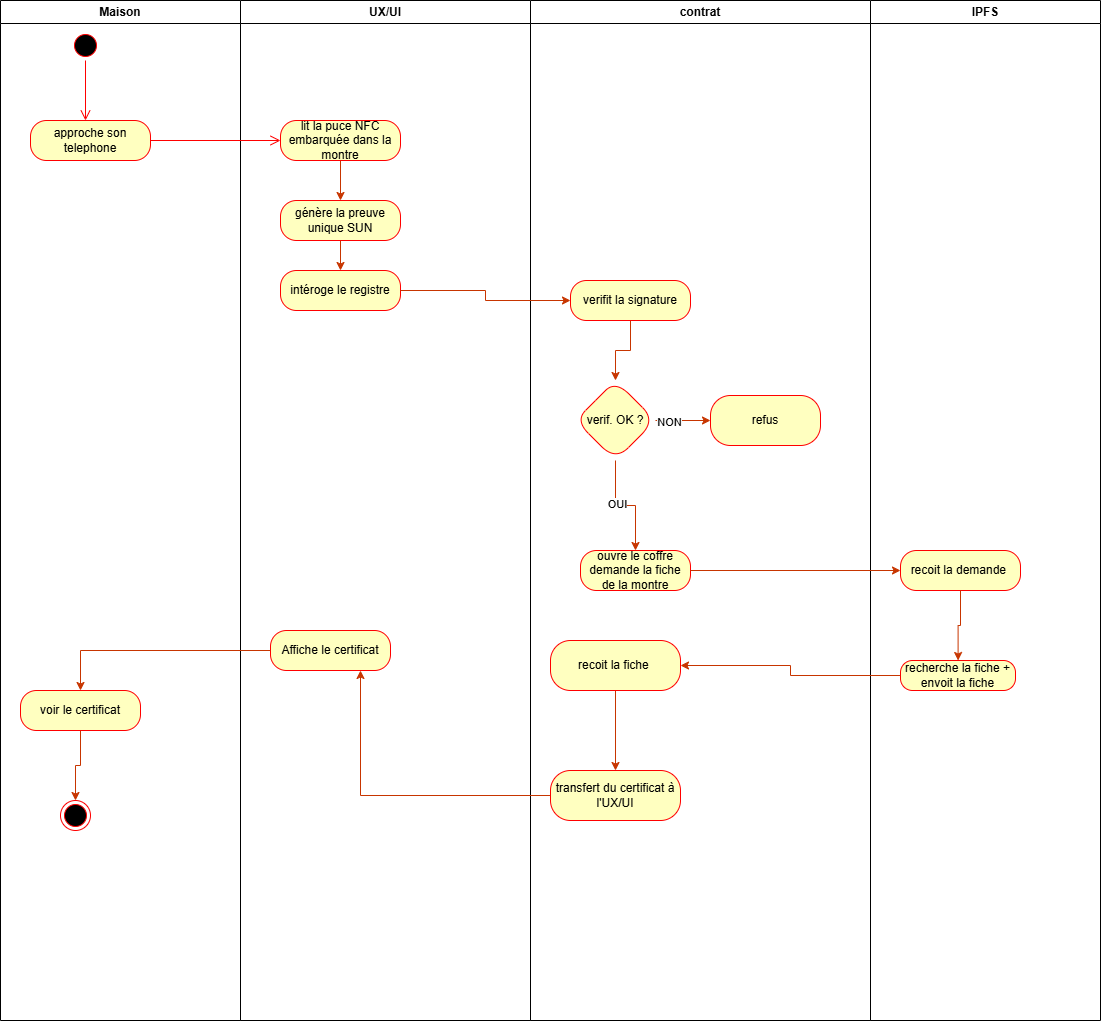

The diagram above was exported from draw.io. Its source (the exported page's mxGraphModel, read from the mxfile embedded in the PNG):
<mxGraphModel dx="1544" dy="1002" grid="1" gridSize="10" guides="1" tooltips="1" connect="1" arrows="1" fold="1" page="1" pageScale="1" pageWidth="827" pageHeight="1169" math="0" shadow="0">
  <root>
    <mxCell id="0" />
    <mxCell id="1" parent="0" />
    <mxCell id="Avmk24UrDZ0jjIZuxg9c-1" parent="1" style="swimlane;whiteSpace=wrap;html=1;" value="Maison" vertex="1">
      <mxGeometry height="1020" width="240" x="10" y="20" as="geometry" />
    </mxCell>
    <mxCell id="Avmk24UrDZ0jjIZuxg9c-6" parent="Avmk24UrDZ0jjIZuxg9c-1" style="ellipse;html=1;shape=startState;fillColor=#000000;strokeColor=#ff0000;" value="" vertex="1">
      <mxGeometry height="30" width="30" x="70" y="30" as="geometry" />
    </mxCell>
    <mxCell id="Avmk24UrDZ0jjIZuxg9c-7" edge="1" parent="Avmk24UrDZ0jjIZuxg9c-1" source="Avmk24UrDZ0jjIZuxg9c-6" style="edgeStyle=orthogonalEdgeStyle;html=1;verticalAlign=bottom;endArrow=open;endSize=8;strokeColor=#ff0000;rounded=0;" value="">
      <mxGeometry relative="1" as="geometry">
        <mxPoint x="85" y="120" as="targetPoint" />
      </mxGeometry>
    </mxCell>
    <mxCell id="Avmk24UrDZ0jjIZuxg9c-8" parent="Avmk24UrDZ0jjIZuxg9c-1" style="rounded=1;whiteSpace=wrap;html=1;arcSize=40;fontColor=#000000;fillColor=#ffffc0;strokeColor=#ff0000;" value="approche son telephone" vertex="1">
      <mxGeometry height="40" width="120" x="30" y="120" as="geometry" />
    </mxCell>
    <mxCell id="Avmk24UrDZ0jjIZuxg9c-85" edge="1" parent="Avmk24UrDZ0jjIZuxg9c-1" source="Avmk24UrDZ0jjIZuxg9c-81" style="edgeStyle=orthogonalEdgeStyle;rounded=0;orthogonalLoop=1;jettySize=auto;html=1;fillColor=#fa6800;strokeColor=#C73500;" target="Avmk24UrDZ0jjIZuxg9c-83" value="">
      <mxGeometry relative="1" as="geometry" />
    </mxCell>
    <mxCell id="Avmk24UrDZ0jjIZuxg9c-81" parent="Avmk24UrDZ0jjIZuxg9c-1" style="whiteSpace=wrap;html=1;fillColor=#ffffc0;strokeColor=#ff0000;fontColor=#000000;rounded=1;arcSize=40;" value="voir le certificat" vertex="1">
      <mxGeometry height="40" width="120" x="20" y="690" as="geometry" />
    </mxCell>
    <mxCell id="Avmk24UrDZ0jjIZuxg9c-83" parent="Avmk24UrDZ0jjIZuxg9c-1" style="ellipse;html=1;shape=endState;fillColor=#000000;strokeColor=#ff0000;" value="" vertex="1">
      <mxGeometry height="30" width="30" x="60" y="800" as="geometry" />
    </mxCell>
    <mxCell id="Avmk24UrDZ0jjIZuxg9c-2" parent="1" style="swimlane;whiteSpace=wrap;html=1;" value="UX/UI" vertex="1">
      <mxGeometry height="1020" width="290" x="250" y="20" as="geometry" />
    </mxCell>
    <mxCell id="Avmk24UrDZ0jjIZuxg9c-86" edge="1" parent="Avmk24UrDZ0jjIZuxg9c-2" source="Avmk24UrDZ0jjIZuxg9c-10" style="edgeStyle=orthogonalEdgeStyle;rounded=0;orthogonalLoop=1;jettySize=auto;html=1;fillColor=#fa6800;strokeColor=#C73500;" target="Avmk24UrDZ0jjIZuxg9c-11" value="">
      <mxGeometry relative="1" as="geometry" />
    </mxCell>
    <mxCell id="Avmk24UrDZ0jjIZuxg9c-10" parent="Avmk24UrDZ0jjIZuxg9c-2" style="rounded=1;whiteSpace=wrap;html=1;arcSize=40;fontColor=#000000;fillColor=#ffffc0;strokeColor=#ff0000;" value="lit la puce NFC embarquée dans la montre" vertex="1">
      <mxGeometry height="40" width="120" x="40" y="120" as="geometry" />
    </mxCell>
    <mxCell id="Avmk24UrDZ0jjIZuxg9c-14" parent="Avmk24UrDZ0jjIZuxg9c-2" style="rounded=1;whiteSpace=wrap;html=1;arcSize=40;fontColor=#000000;fillColor=#ffffc0;strokeColor=#ff0000;" value="intéroge le registre" vertex="1">
      <mxGeometry height="40" width="120" x="40" y="270" as="geometry" />
    </mxCell>
    <mxCell id="Avmk24UrDZ0jjIZuxg9c-88" edge="1" parent="Avmk24UrDZ0jjIZuxg9c-2" source="Avmk24UrDZ0jjIZuxg9c-11" style="edgeStyle=orthogonalEdgeStyle;rounded=0;orthogonalLoop=1;jettySize=auto;html=1;fillColor=#fa6800;strokeColor=#C73500;" target="Avmk24UrDZ0jjIZuxg9c-14" value="">
      <mxGeometry relative="1" as="geometry" />
    </mxCell>
    <mxCell id="Avmk24UrDZ0jjIZuxg9c-11" parent="Avmk24UrDZ0jjIZuxg9c-2" style="rounded=1;whiteSpace=wrap;html=1;arcSize=40;fontColor=#000000;fillColor=#ffffc0;strokeColor=#ff0000;" value="génère la preuve unique SUN" vertex="1">
      <mxGeometry height="40" width="120" x="40" y="200" as="geometry" />
    </mxCell>
    <mxCell id="Avmk24UrDZ0jjIZuxg9c-79" parent="Avmk24UrDZ0jjIZuxg9c-2" style="whiteSpace=wrap;html=1;fillColor=#ffffc0;strokeColor=#ff0000;fontColor=#000000;rounded=1;arcSize=40;" value="Affiche le certificat" vertex="1">
      <mxGeometry height="40" width="120" x="30" y="630" as="geometry" />
    </mxCell>
    <mxCell id="Avmk24UrDZ0jjIZuxg9c-4" parent="1" style="swimlane;whiteSpace=wrap;html=1;" value="contrat" vertex="1">
      <mxGeometry height="1020" width="340" x="540" y="20" as="geometry" />
    </mxCell>
    <mxCell id="Avmk24UrDZ0jjIZuxg9c-68" edge="1" parent="Avmk24UrDZ0jjIZuxg9c-4" source="Avmk24UrDZ0jjIZuxg9c-65" style="edgeStyle=orthogonalEdgeStyle;rounded=0;orthogonalLoop=1;jettySize=auto;html=1;fillColor=#fa6800;strokeColor=#C73500;" target="Avmk24UrDZ0jjIZuxg9c-67" value="">
      <mxGeometry relative="1" as="geometry" />
    </mxCell>
    <mxCell id="Avmk24UrDZ0jjIZuxg9c-65" parent="Avmk24UrDZ0jjIZuxg9c-4" style="rounded=1;whiteSpace=wrap;html=1;arcSize=40;fontColor=#000000;fillColor=#ffffc0;strokeColor=#ff0000;" value="verifit la signature" vertex="1">
      <mxGeometry height="40" width="120" x="40" y="280" as="geometry" />
    </mxCell>
    <mxCell id="Avmk24UrDZ0jjIZuxg9c-70" edge="1" parent="Avmk24UrDZ0jjIZuxg9c-4" source="Avmk24UrDZ0jjIZuxg9c-67" style="edgeStyle=orthogonalEdgeStyle;rounded=0;orthogonalLoop=1;jettySize=auto;html=1;fillColor=#fa6800;strokeColor=#C73500;" target="Avmk24UrDZ0jjIZuxg9c-69" value="">
      <mxGeometry relative="1" as="geometry" />
    </mxCell>
    <mxCell id="Avmk24UrDZ0jjIZuxg9c-90" connectable="0" parent="Avmk24UrDZ0jjIZuxg9c-70" style="edgeLabel;html=1;align=center;verticalAlign=middle;resizable=0;points=[];" value="NON" vertex="1">
      <mxGeometry relative="1" x="-0.4844" y="-1" as="geometry">
        <mxPoint x="-1" as="offset" />
      </mxGeometry>
    </mxCell>
    <mxCell id="Avmk24UrDZ0jjIZuxg9c-72" edge="1" parent="Avmk24UrDZ0jjIZuxg9c-4" source="Avmk24UrDZ0jjIZuxg9c-67" style="edgeStyle=orthogonalEdgeStyle;rounded=0;orthogonalLoop=1;jettySize=auto;html=1;fillColor=#fa6800;strokeColor=#C73500;" target="Avmk24UrDZ0jjIZuxg9c-71" value="">
      <mxGeometry relative="1" as="geometry" />
    </mxCell>
    <mxCell id="Avmk24UrDZ0jjIZuxg9c-91" connectable="0" parent="Avmk24UrDZ0jjIZuxg9c-72" style="edgeLabel;html=1;align=center;verticalAlign=middle;resizable=0;points=[];" value="OUI" vertex="1">
      <mxGeometry relative="1" x="-0.2281" y="1" as="geometry">
        <mxPoint y="1" as="offset" />
      </mxGeometry>
    </mxCell>
    <mxCell id="Avmk24UrDZ0jjIZuxg9c-67" parent="Avmk24UrDZ0jjIZuxg9c-4" style="rhombus;whiteSpace=wrap;html=1;fillColor=#ffffc0;strokeColor=#ff0000;fontColor=#000000;rounded=1;arcSize=40;" value="verif. OK ?" vertex="1">
      <mxGeometry height="80" width="80" x="45" y="380" as="geometry" />
    </mxCell>
    <mxCell id="Avmk24UrDZ0jjIZuxg9c-69" parent="Avmk24UrDZ0jjIZuxg9c-4" style="whiteSpace=wrap;html=1;fillColor=#ffffc0;strokeColor=#ff0000;fontColor=#000000;rounded=1;arcSize=40;" value="refus" vertex="1">
      <mxGeometry height="50" width="110" x="180" y="395" as="geometry" />
    </mxCell>
    <mxCell id="Avmk24UrDZ0jjIZuxg9c-71" parent="Avmk24UrDZ0jjIZuxg9c-4" style="whiteSpace=wrap;html=1;fillColor=#ffffc0;strokeColor=#ff0000;fontColor=#000000;rounded=1;arcSize=40;" value="ouvre le coffre demande la fiche de la montre" vertex="1">
      <mxGeometry height="40" width="110" x="50" y="550" as="geometry" />
    </mxCell>
    <mxCell id="Avmk24UrDZ0jjIZuxg9c-93" edge="1" parent="Avmk24UrDZ0jjIZuxg9c-4" source="Avmk24UrDZ0jjIZuxg9c-77" style="edgeStyle=orthogonalEdgeStyle;rounded=0;orthogonalLoop=1;jettySize=auto;html=1;fillColor=#fa6800;strokeColor=#C73500;" target="Avmk24UrDZ0jjIZuxg9c-92" value="">
      <mxGeometry relative="1" as="geometry" />
    </mxCell>
    <mxCell id="Avmk24UrDZ0jjIZuxg9c-77" parent="Avmk24UrDZ0jjIZuxg9c-4" style="whiteSpace=wrap;html=1;fillColor=#ffffc0;strokeColor=#ff0000;fontColor=#000000;rounded=1;arcSize=40;" value="recoit la fiche&amp;nbsp;" vertex="1">
      <mxGeometry height="50" width="130" x="20" y="640" as="geometry" />
    </mxCell>
    <mxCell id="Avmk24UrDZ0jjIZuxg9c-92" parent="Avmk24UrDZ0jjIZuxg9c-4" style="whiteSpace=wrap;html=1;fillColor=#ffffc0;strokeColor=#ff0000;fontColor=#000000;rounded=1;arcSize=40;" value="transfert du certificat à l'UX/UI" vertex="1">
      <mxGeometry height="50" width="130" x="20" y="770" as="geometry" />
    </mxCell>
    <mxCell id="Avmk24UrDZ0jjIZuxg9c-9" edge="1" parent="1" source="Avmk24UrDZ0jjIZuxg9c-8" style="edgeStyle=orthogonalEdgeStyle;html=1;verticalAlign=bottom;endArrow=open;endSize=8;strokeColor=#ff0000;rounded=0;" target="Avmk24UrDZ0jjIZuxg9c-10" value="">
      <mxGeometry relative="1" as="geometry">
        <mxPoint x="100" y="240" as="targetPoint" />
      </mxGeometry>
    </mxCell>
    <mxCell id="Avmk24UrDZ0jjIZuxg9c-66" edge="1" parent="1" source="Avmk24UrDZ0jjIZuxg9c-14" style="edgeStyle=orthogonalEdgeStyle;rounded=0;orthogonalLoop=1;jettySize=auto;html=1;fillColor=#fa6800;strokeColor=#C73500;" target="Avmk24UrDZ0jjIZuxg9c-65" value="">
      <mxGeometry relative="1" as="geometry" />
    </mxCell>
    <mxCell id="Avmk24UrDZ0jjIZuxg9c-82" edge="1" parent="1" source="Avmk24UrDZ0jjIZuxg9c-79" style="edgeStyle=orthogonalEdgeStyle;rounded=0;orthogonalLoop=1;jettySize=auto;html=1;fillColor=#fa6800;strokeColor=#C73500;" target="Avmk24UrDZ0jjIZuxg9c-81" value="">
      <mxGeometry relative="1" as="geometry" />
    </mxCell>
    <mxCell id="Avmk24UrDZ0jjIZuxg9c-5" parent="1" style="swimlane;whiteSpace=wrap;html=1;" value="IPFS" vertex="1">
      <mxGeometry height="1020" width="230" x="880" y="20" as="geometry" />
    </mxCell>
    <mxCell id="Avmk24UrDZ0jjIZuxg9c-73" parent="Avmk24UrDZ0jjIZuxg9c-5" style="whiteSpace=wrap;html=1;fillColor=#ffffc0;strokeColor=#ff0000;fontColor=#000000;rounded=1;arcSize=40;" value="recoit la demande&amp;nbsp;" vertex="1">
      <mxGeometry height="40" width="120" x="30" y="550" as="geometry" />
    </mxCell>
    <mxCell id="Avmk24UrDZ0jjIZuxg9c-75" parent="Avmk24UrDZ0jjIZuxg9c-5" style="whiteSpace=wrap;html=1;fillColor=#ffffc0;strokeColor=#ff0000;fontColor=#000000;rounded=1;arcSize=40;" value="recherche la fiche + envoit la fiche" vertex="1">
      <mxGeometry height="30" width="115" x="30" y="660" as="geometry" />
    </mxCell>
    <mxCell id="Avmk24UrDZ0jjIZuxg9c-76" edge="1" parent="Avmk24UrDZ0jjIZuxg9c-5" source="Avmk24UrDZ0jjIZuxg9c-73" style="edgeStyle=orthogonalEdgeStyle;rounded=0;orthogonalLoop=1;jettySize=auto;html=1;fillColor=#fa6800;strokeColor=#C73500;" target="Avmk24UrDZ0jjIZuxg9c-75" value="">
      <mxGeometry relative="1" as="geometry" />
    </mxCell>
    <mxCell id="Avmk24UrDZ0jjIZuxg9c-74" edge="1" parent="1" source="Avmk24UrDZ0jjIZuxg9c-71" style="edgeStyle=orthogonalEdgeStyle;rounded=0;orthogonalLoop=1;jettySize=auto;html=1;fillColor=#fa6800;strokeColor=#C73500;" target="Avmk24UrDZ0jjIZuxg9c-73" value="">
      <mxGeometry relative="1" as="geometry" />
    </mxCell>
    <mxCell id="Avmk24UrDZ0jjIZuxg9c-78" edge="1" parent="1" source="Avmk24UrDZ0jjIZuxg9c-75" style="edgeStyle=orthogonalEdgeStyle;rounded=0;orthogonalLoop=1;jettySize=auto;html=1;fillColor=#fa6800;strokeColor=#C73500;" target="Avmk24UrDZ0jjIZuxg9c-77" value="">
      <mxGeometry relative="1" as="geometry" />
    </mxCell>
    <mxCell id="Avmk24UrDZ0jjIZuxg9c-97" edge="1" parent="1" source="Avmk24UrDZ0jjIZuxg9c-92" style="edgeStyle=orthogonalEdgeStyle;rounded=0;orthogonalLoop=1;jettySize=auto;html=1;entryX=0.75;entryY=1;entryDx=0;entryDy=0;fillColor=#fa6800;strokeColor=#C73500;" target="Avmk24UrDZ0jjIZuxg9c-79" value="">
      <mxGeometry relative="1" as="geometry">
        <mxPoint x="545" y="815" as="targetPoint" />
      </mxGeometry>
    </mxCell>
  </root>
</mxGraphModel>